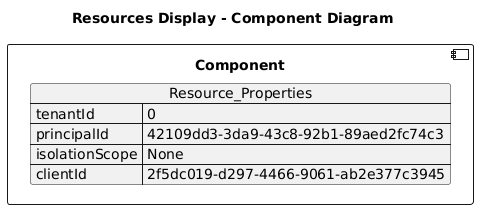

The diagram above was rendered by PlantUML. Its source (embedded in the PNG):
@startuml

title Resources Display - Component Diagram

component Component {

json  Resource_Properties {
  "tenantId": "0",
  "principalId": "42109dd3-3da9-43c8-92b1-89aed2fc74c3",
  "isolationScope": "None",
  "clientId": "2f5dc019-d297-4466-9061-ab2e377c3945"
}
}
@enduml